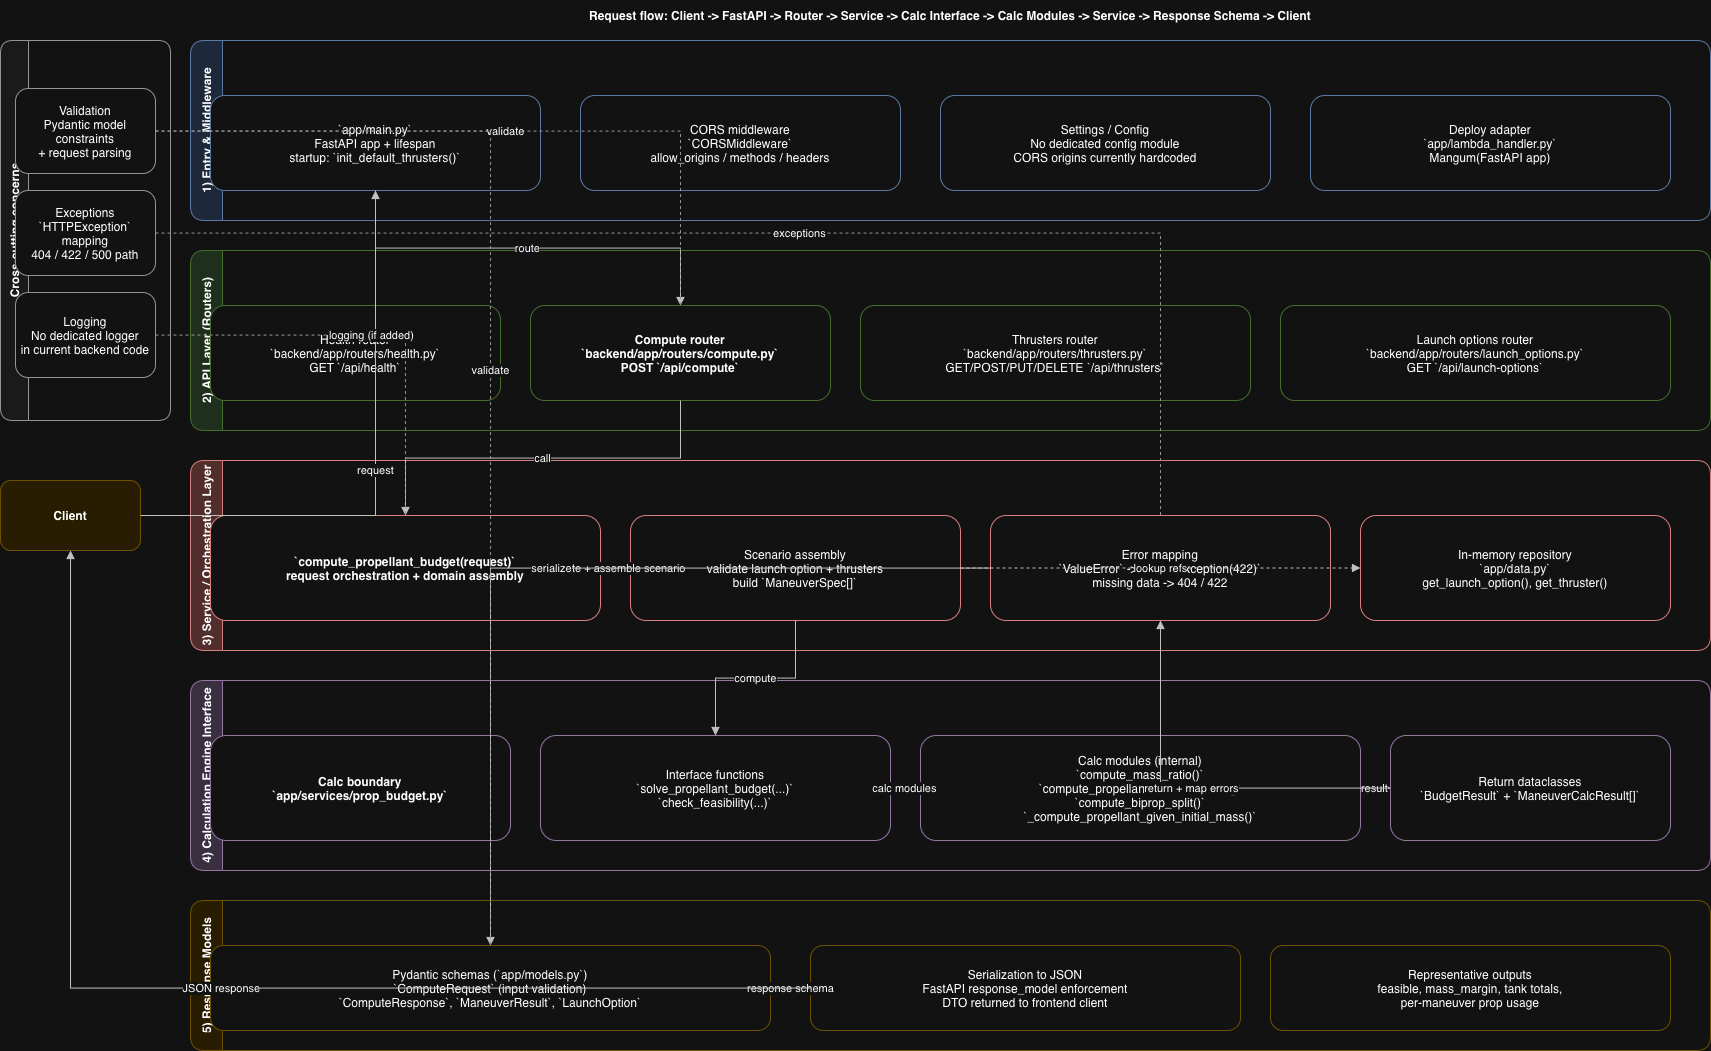

The diagram above was exported from draw.io. Its source (the exported page's mxGraphModel, read from the mxfile embedded in the PNG):
<mxGraphModel dx="1737" dy="1164" grid="1" gridSize="10" guides="1" tooltips="1" connect="1" arrows="1" fold="1" page="1" pageScale="1" pageWidth="1800" pageHeight="1100" math="0" shadow="0">
  <root>
    <mxCell id="0" />
    <mxCell id="1" parent="0" />
    <mxCell id="10" parent="1" style="rounded=1;whiteSpace=wrap;html=1;fillColor=#fff2cc;strokeColor=#d6b656;fontStyle=1;" value="Client" vertex="1">
      <mxGeometry height="70" width="140" x="30" y="500" as="geometry" />
    </mxCell>
    <mxCell id="20" parent="1" style="swimlane;fontStyle=1;rounded=1;html=1;whiteSpace=wrap;container=1;collapsible=0;horizontal=0;startSize=32;fillColor=#dae8fc;strokeColor=#6c8ebf;" value="1) Entry &amp; Middleware" vertex="1">
      <mxGeometry height="180" width="1520" x="220" y="60" as="geometry" />
    </mxCell>
    <mxCell id="21" parent="20" style="rounded=1;whiteSpace=wrap;html=1;fillColor=#ffffff;strokeColor=#6c8ebf;" value="`app/main.py`&#10;FastAPI app + lifespan&#10;startup: `init_default_thrusters()`" vertex="1">
      <mxGeometry height="95" width="330" x="20" y="55" as="geometry" />
    </mxCell>
    <mxCell id="22" parent="20" style="rounded=1;whiteSpace=wrap;html=1;fillColor=#ffffff;strokeColor=#6c8ebf;" value="CORS middleware&#10;`CORSMiddleware`&#10;allow_origins / methods / headers" vertex="1">
      <mxGeometry height="95" width="320" x="390" y="55" as="geometry" />
    </mxCell>
    <mxCell id="23" parent="20" style="rounded=1;whiteSpace=wrap;html=1;fillColor=#ffffff;strokeColor=#6c8ebf;" value="Settings / Config&#10;No dedicated config module&#10;CORS origins currently hardcoded" vertex="1">
      <mxGeometry height="95" width="330" x="750" y="55" as="geometry" />
    </mxCell>
    <mxCell id="24" parent="20" style="rounded=1;whiteSpace=wrap;html=1;fillColor=#ffffff;strokeColor=#6c8ebf;" value="Deploy adapter&#10;`app/lambda_handler.py`&#10;Mangum(FastAPI app)" vertex="1">
      <mxGeometry height="95" width="360" x="1120" y="55" as="geometry" />
    </mxCell>
    <mxCell id="30" parent="1" style="swimlane;fontStyle=1;rounded=1;html=1;whiteSpace=wrap;container=1;collapsible=0;horizontal=0;startSize=32;fillColor=#d5e8d4;strokeColor=#82b366;" value="2) API Layer (Routers)" vertex="1">
      <mxGeometry height="180" width="1520" x="220" y="270" as="geometry" />
    </mxCell>
    <mxCell id="31" parent="30" style="rounded=1;whiteSpace=wrap;html=1;fillColor=#ffffff;strokeColor=#82b366;" value="Health router&#10;`backend/app/routers/health.py`&#10;GET `/api/health`" vertex="1">
      <mxGeometry height="95" width="290" x="20" y="55" as="geometry" />
    </mxCell>
    <mxCell id="32" parent="30" style="rounded=1;whiteSpace=wrap;html=1;fillColor=#ffffff;strokeColor=#82b366;fontStyle=1;" value="Compute router&#10;`backend/app/routers/compute.py`&#10;POST `/api/compute`" vertex="1">
      <mxGeometry height="95" width="300" x="340" y="55" as="geometry" />
    </mxCell>
    <mxCell id="33" parent="30" style="rounded=1;whiteSpace=wrap;html=1;fillColor=#ffffff;strokeColor=#82b366;" value="Thrusters router&#10;`backend/app/routers/thrusters.py`&#10;GET/POST/PUT/DELETE `/api/thrusters`" vertex="1">
      <mxGeometry height="95" width="390" x="670" y="55" as="geometry" />
    </mxCell>
    <mxCell id="34" parent="30" style="rounded=1;whiteSpace=wrap;html=1;fillColor=#ffffff;strokeColor=#82b366;" value="Launch options router&#10;`backend/app/routers/launch_options.py`&#10;GET `/api/launch-options`" vertex="1">
      <mxGeometry height="95" width="390" x="1090" y="55" as="geometry" />
    </mxCell>
    <mxCell id="40" parent="1" style="swimlane;fontStyle=1;rounded=1;html=1;whiteSpace=wrap;container=1;collapsible=0;horizontal=0;startSize=32;fillColor=#f8cecc;strokeColor=#b85450;" value="3) Service / Orchestration Layer" vertex="1">
      <mxGeometry height="190" width="1520" x="220" y="480" as="geometry" />
    </mxCell>
    <mxCell id="41" parent="40" style="rounded=1;whiteSpace=wrap;html=1;fillColor=#ffffff;strokeColor=#b85450;fontStyle=1;" value="`compute_propellant_budget(request)`&#10;request orchestration + domain assembly" vertex="1">
      <mxGeometry height="105" width="390" x="20" y="55" as="geometry" />
    </mxCell>
    <mxCell id="42" parent="40" style="rounded=1;whiteSpace=wrap;html=1;fillColor=#ffffff;strokeColor=#b85450;" value="Scenario assembly&#10;validate launch option + thrusters&#10;build `ManeuverSpec[]`" vertex="1">
      <mxGeometry height="105" width="330" x="440" y="55" as="geometry" />
    </mxCell>
    <mxCell id="43" parent="40" style="rounded=1;whiteSpace=wrap;html=1;fillColor=#ffffff;strokeColor=#b85450;" value="Error mapping&#10;`ValueError` -&gt; `HTTPException(422)`&#10;missing data -&gt; 404 / 422" vertex="1">
      <mxGeometry height="105" width="340" x="800" y="55" as="geometry" />
    </mxCell>
    <mxCell id="44" parent="40" style="rounded=1;whiteSpace=wrap;html=1;fillColor=#ffffff;strokeColor=#b85450;" value="In-memory repository&#10;`app/data.py`&#10;get_launch_option(), get_thruster()" vertex="1">
      <mxGeometry height="105" width="310" x="1170" y="55" as="geometry" />
    </mxCell>
    <mxCell id="50" parent="1" style="swimlane;fontStyle=1;rounded=1;html=1;whiteSpace=wrap;container=1;collapsible=0;horizontal=0;startSize=32;fillColor=#e1d5e7;strokeColor=#9673a6;" value="4) Calculation Engine Interface" vertex="1">
      <mxGeometry height="190" width="1520" x="220" y="700" as="geometry" />
    </mxCell>
    <mxCell id="51" parent="50" style="rounded=1;whiteSpace=wrap;html=1;fillColor=#ffffff;strokeColor=#9673a6;fontStyle=1;" value="Calc boundary&#10;`app/services/prop_budget.py`" vertex="1">
      <mxGeometry height="105" width="300" x="20" y="55" as="geometry" />
    </mxCell>
    <mxCell id="52" parent="50" style="rounded=1;whiteSpace=wrap;html=1;fillColor=#ffffff;strokeColor=#9673a6;" value="Interface functions&#10;`solve_propellant_budget(...)`&#10;`check_feasibility(...)`" vertex="1">
      <mxGeometry height="105" width="350" x="350" y="55" as="geometry" />
    </mxCell>
    <mxCell id="53" parent="50" style="rounded=1;whiteSpace=wrap;html=1;fillColor=#ffffff;strokeColor=#9673a6;" value="Calc modules (internal)&#10;`compute_mass_ratio()`&#10;`compute_propellant_for_maneuver()`&#10;`compute_biprop_split()`&#10;`_compute_propellant_given_initial_mass()`" vertex="1">
      <mxGeometry height="105" width="440" x="730" y="55" as="geometry" />
    </mxCell>
    <mxCell id="54" parent="50" style="rounded=1;whiteSpace=wrap;html=1;fillColor=#ffffff;strokeColor=#9673a6;" value="Return dataclasses&#10;`BudgetResult` + `ManeuverCalcResult[]`" vertex="1">
      <mxGeometry height="105" width="280" x="1200" y="55" as="geometry" />
    </mxCell>
    <mxCell id="60" parent="1" style="swimlane;fontStyle=1;rounded=1;html=1;whiteSpace=wrap;container=1;collapsible=0;horizontal=0;startSize=32;fillColor=#fff2cc;strokeColor=#d6b656;" value="5) Response Models" vertex="1">
      <mxGeometry height="150" width="1520" x="220" y="920" as="geometry" />
    </mxCell>
    <mxCell id="61" parent="60" style="rounded=1;whiteSpace=wrap;html=1;fillColor=#ffffff;strokeColor=#d6b656;" value="Pydantic schemas (`app/models.py`)&#10;`ComputeRequest` (input validation)&#10;`ComputeResponse`, `ManeuverResult`, `LaunchOption`" vertex="1">
      <mxGeometry height="85" width="560" x="20" y="45" as="geometry" />
    </mxCell>
    <mxCell id="62" parent="60" style="rounded=1;whiteSpace=wrap;html=1;fillColor=#ffffff;strokeColor=#d6b656;" value="Serialization to JSON&#10;FastAPI response_model enforcement&#10;DTO returned to frontend client" vertex="1">
      <mxGeometry height="85" width="430" x="620" y="45" as="geometry" />
    </mxCell>
    <mxCell id="63" parent="60" style="rounded=1;whiteSpace=wrap;html=1;fillColor=#ffffff;strokeColor=#d6b656;" value="Representative outputs&#10;feasible, mass_margin, tank totals,&#10;per-maneuver prop usage" vertex="1">
      <mxGeometry height="85" width="400" x="1080" y="45" as="geometry" />
    </mxCell>
    <mxCell id="70" parent="1" style="swimlane;fontStyle=1;rounded=1;html=1;whiteSpace=wrap;container=1;collapsible=0;horizontal=0;startSize=28;fillColor=#f5f5f5;strokeColor=#666666;" value="Cross-cutting concerns" vertex="1">
      <mxGeometry height="380" width="170" x="30" y="60" as="geometry" />
    </mxCell>
    <mxCell id="71" parent="70" style="rounded=1;whiteSpace=wrap;html=1;fillColor=#ffffff;strokeColor=#666666;" value="Validation&#10;Pydantic model constraints&#10;+ request parsing" vertex="1">
      <mxGeometry height="85" width="140" x="15" y="48" as="geometry" />
    </mxCell>
    <mxCell id="72" parent="70" style="rounded=1;whiteSpace=wrap;html=1;fillColor=#ffffff;strokeColor=#666666;" value="Exceptions&#10;`HTTPException` mapping&#10;404 / 422 / 500 path" vertex="1">
      <mxGeometry height="85" width="140" x="15" y="150" as="geometry" />
    </mxCell>
    <mxCell id="73" parent="70" style="rounded=1;whiteSpace=wrap;html=1;fillColor=#ffffff;strokeColor=#666666;" value="Logging&#10;No dedicated logger&#10;in current backend code" vertex="1">
      <mxGeometry height="85" width="140" x="15" y="252" as="geometry" />
    </mxCell>
    <mxCell id="100" edge="1" parent="1" source="10" style="edgeStyle=orthogonalEdgeStyle;rounded=0;orthogonalLoop=1;jettySize=auto;html=1;endArrow=block;endFill=1;strokeColor=#333333;" target="21" value="request">
      <mxGeometry relative="1" as="geometry" />
    </mxCell>
    <mxCell id="101" edge="1" parent="1" source="21" style="edgeStyle=orthogonalEdgeStyle;rounded=0;orthogonalLoop=1;jettySize=auto;html=1;endArrow=block;endFill=1;strokeColor=#333333;" target="32" value="route">
      <mxGeometry relative="1" as="geometry" />
    </mxCell>
    <mxCell id="102" edge="1" parent="1" source="32" style="edgeStyle=orthogonalEdgeStyle;rounded=0;orthogonalLoop=1;jettySize=auto;html=1;endArrow=block;endFill=1;strokeColor=#333333;" target="41" value="call">
      <mxGeometry relative="1" as="geometry" />
    </mxCell>
    <mxCell id="103" edge="1" parent="1" source="41" style="edgeStyle=orthogonalEdgeStyle;rounded=0;orthogonalLoop=1;jettySize=auto;html=1;endArrow=block;endFill=1;strokeColor=#333333;" target="42" value="validate + assemble scenario">
      <mxGeometry relative="1" as="geometry" />
    </mxCell>
    <mxCell id="104" edge="1" parent="1" source="42" style="edgeStyle=orthogonalEdgeStyle;rounded=0;orthogonalLoop=1;jettySize=auto;html=1;endArrow=block;endFill=1;strokeColor=#333333;dashed=1;" target="44" value="lookup refs">
      <mxGeometry relative="1" as="geometry" />
    </mxCell>
    <mxCell id="105" edge="1" parent="1" source="42" style="edgeStyle=orthogonalEdgeStyle;rounded=0;orthogonalLoop=1;jettySize=auto;html=1;endArrow=block;endFill=1;strokeColor=#333333;" target="52" value="compute">
      <mxGeometry relative="1" as="geometry" />
    </mxCell>
    <mxCell id="106" edge="1" parent="1" source="52" style="edgeStyle=orthogonalEdgeStyle;rounded=0;orthogonalLoop=1;jettySize=auto;html=1;endArrow=block;endFill=1;strokeColor=#333333;" target="53" value="calc modules">
      <mxGeometry relative="1" as="geometry" />
    </mxCell>
    <mxCell id="107" edge="1" parent="1" source="53" style="edgeStyle=orthogonalEdgeStyle;rounded=0;orthogonalLoop=1;jettySize=auto;html=1;endArrow=block;endFill=1;strokeColor=#333333;" target="54" value="result">
      <mxGeometry relative="1" as="geometry" />
    </mxCell>
    <mxCell id="108" edge="1" parent="1" source="54" style="edgeStyle=orthogonalEdgeStyle;rounded=0;orthogonalLoop=1;jettySize=auto;html=1;endArrow=block;endFill=1;strokeColor=#333333;" target="43" value="return + map errors">
      <mxGeometry relative="1" as="geometry" />
    </mxCell>
    <mxCell id="109" edge="1" parent="1" source="43" style="edgeStyle=orthogonalEdgeStyle;rounded=0;orthogonalLoop=1;jettySize=auto;html=1;endArrow=block;endFill=1;strokeColor=#333333;" target="61" value="serialize">
      <mxGeometry relative="1" as="geometry" />
    </mxCell>
    <mxCell id="110" edge="1" parent="1" source="61" style="edgeStyle=orthogonalEdgeStyle;rounded=0;orthogonalLoop=1;jettySize=auto;html=1;endArrow=block;endFill=1;strokeColor=#333333;" target="62" value="response schema">
      <mxGeometry relative="1" as="geometry" />
    </mxCell>
    <mxCell id="111" edge="1" parent="1" source="62" style="edgeStyle=orthogonalEdgeStyle;rounded=0;orthogonalLoop=1;jettySize=auto;html=1;endArrow=block;endFill=1;strokeColor=#333333;" target="10" value="JSON response">
      <mxGeometry relative="1" as="geometry" />
    </mxCell>
    <mxCell id="112" edge="1" parent="1" source="71" style="edgeStyle=orthogonalEdgeStyle;rounded=0;orthogonalLoop=1;jettySize=auto;html=1;endArrow=none;dashed=1;strokeColor=#666666;" target="32" value="validate">
      <mxGeometry relative="1" as="geometry" />
    </mxCell>
    <mxCell id="113" edge="1" parent="1" source="71" style="edgeStyle=orthogonalEdgeStyle;rounded=0;orthogonalLoop=1;jettySize=auto;html=1;endArrow=none;dashed=1;strokeColor=#666666;" target="61" value="validate">
      <mxGeometry relative="1" as="geometry" />
    </mxCell>
    <mxCell id="114" edge="1" parent="1" source="72" style="edgeStyle=orthogonalEdgeStyle;rounded=0;orthogonalLoop=1;jettySize=auto;html=1;endArrow=none;dashed=1;strokeColor=#666666;" target="43" value="exceptions">
      <mxGeometry relative="1" as="geometry" />
    </mxCell>
    <mxCell id="115" edge="1" parent="1" source="73" style="edgeStyle=orthogonalEdgeStyle;rounded=0;orthogonalLoop=1;jettySize=auto;html=1;endArrow=none;dashed=1;strokeColor=#666666;" target="41" value="logging (if added)">
      <mxGeometry relative="1" as="geometry" />
    </mxCell>
    <mxCell id="116" parent="1" style="text;html=1;strokeColor=none;fillColor=none;align=center;verticalAlign=middle;whiteSpace=wrap;fontStyle=1;" value="Request flow: Client -&gt; FastAPI -&gt; Router -&gt; Service -&gt; Calc Interface -&gt; Calc Modules -&gt; Service -&gt; Response Schema -&gt; Client" vertex="1">
      <mxGeometry height="30" width="1520" x="220" y="20" as="geometry" />
    </mxCell>
  </root>
</mxGraphModel>